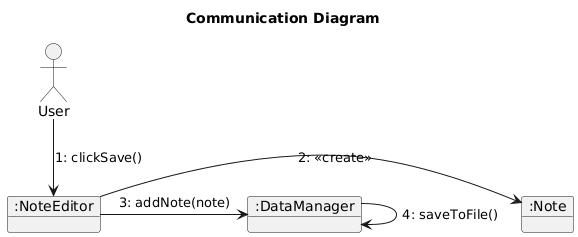

The diagram above was rendered by PlantUML. Its source (embedded in the PNG):
@startuml
title Communication Diagram
allow_mixing

actor User
object ":NoteEditor" as Editor
object ":DataManager" as DM
object ":Note" as Note

User --> Editor : 1: clickSave()
Editor -> Note : 2: <<create>>
Editor -> DM : 3: addNote(note)
DM -> DM : 4: saveToFile()
@enduml